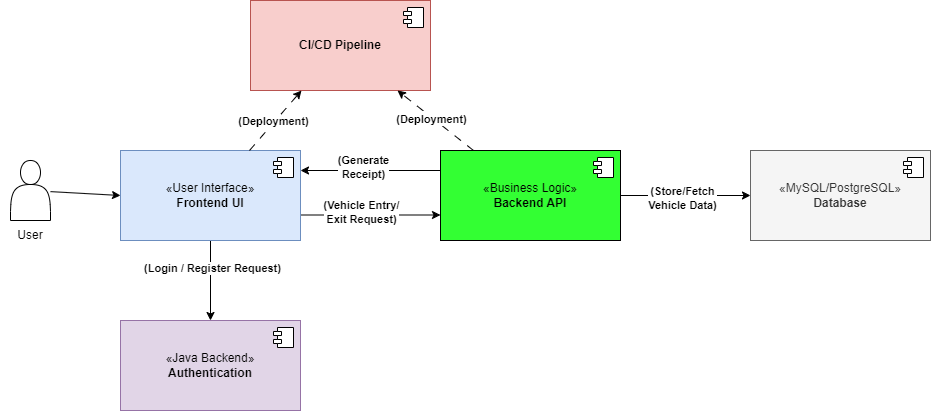

The diagram above was exported from draw.io. Its source (the exported page's mxGraphModel, read from the mxfile embedded in the PNG):
<mxGraphModel dx="1775" dy="491" grid="1" gridSize="10" guides="1" tooltips="1" connect="1" arrows="1" fold="1" page="1" pageScale="1" pageWidth="850" pageHeight="1100" math="0" shadow="0">
  <root>
    <mxCell id="0" />
    <mxCell id="1" parent="0" />
    <mxCell id="sirQHBZe7-W4T2fknsvg-24" style="edgeStyle=orthogonalEdgeStyle;rounded=0;orthogonalLoop=1;jettySize=auto;html=1;" edge="1" parent="1" source="sirQHBZe7-W4T2fknsvg-1" target="sirQHBZe7-W4T2fknsvg-10">
      <mxGeometry relative="1" as="geometry" />
    </mxCell>
    <mxCell id="sirQHBZe7-W4T2fknsvg-29" value="&lt;b&gt;(Login / Register Request)&lt;/b&gt;" style="edgeLabel;html=1;align=center;verticalAlign=middle;resizable=0;points=[];" vertex="1" connectable="0" parent="sirQHBZe7-W4T2fknsvg-24">
      <mxGeometry x="-0.3111" y="1" relative="1" as="geometry">
        <mxPoint as="offset" />
      </mxGeometry>
    </mxCell>
    <mxCell id="sirQHBZe7-W4T2fknsvg-28" style="edgeStyle=orthogonalEdgeStyle;rounded=0;orthogonalLoop=1;jettySize=auto;html=1;" edge="1" parent="1">
      <mxGeometry relative="1" as="geometry">
        <mxPoint x="-90" y="354.5" as="sourcePoint" />
        <mxPoint x="50" y="354.5" as="targetPoint" />
      </mxGeometry>
    </mxCell>
    <mxCell id="sirQHBZe7-W4T2fknsvg-33" value="&lt;b&gt;(Vehicle Entry/&lt;/b&gt;&lt;div&gt;&lt;b&gt;Exit Request)&lt;/b&gt;&lt;/div&gt;" style="edgeLabel;html=1;align=center;verticalAlign=middle;resizable=0;points=[];" vertex="1" connectable="0" parent="sirQHBZe7-W4T2fknsvg-28">
      <mxGeometry x="-0.1476" y="3" relative="1" as="geometry">
        <mxPoint as="offset" />
      </mxGeometry>
    </mxCell>
    <mxCell id="sirQHBZe7-W4T2fknsvg-1" value="«User Interface»&lt;br&gt;&lt;strong data-end=&quot;4812&quot; data-start=&quot;4797&quot;&gt;Frontend UI&lt;/strong&gt;" style="html=1;dropTarget=0;whiteSpace=wrap;fillColor=#dae8fc;strokeColor=#6c8ebf;" vertex="1" parent="1">
      <mxGeometry x="-270" y="290" width="180" height="90" as="geometry" />
    </mxCell>
    <mxCell id="sirQHBZe7-W4T2fknsvg-2" value="" style="shape=module;jettyWidth=8;jettyHeight=4;" vertex="1" parent="sirQHBZe7-W4T2fknsvg-1">
      <mxGeometry x="1" width="20" height="20" relative="1" as="geometry">
        <mxPoint x="-27" y="7" as="offset" />
      </mxGeometry>
    </mxCell>
    <mxCell id="sirQHBZe7-W4T2fknsvg-5" value="" style="group" vertex="1" connectable="0" parent="1">
      <mxGeometry x="-390" y="300" width="60" height="90" as="geometry" />
    </mxCell>
    <mxCell id="sirQHBZe7-W4T2fknsvg-3" value="" style="shape=actor;whiteSpace=wrap;html=1;" vertex="1" parent="sirQHBZe7-W4T2fknsvg-5">
      <mxGeometry x="10" width="40" height="60" as="geometry" />
    </mxCell>
    <mxCell id="sirQHBZe7-W4T2fknsvg-4" value="User" style="text;html=1;whiteSpace=wrap;strokeColor=none;fillColor=none;align=center;verticalAlign=middle;rounded=0;" vertex="1" parent="sirQHBZe7-W4T2fknsvg-5">
      <mxGeometry y="60" width="60" height="30" as="geometry" />
    </mxCell>
    <mxCell id="sirQHBZe7-W4T2fknsvg-35" style="edgeStyle=orthogonalEdgeStyle;rounded=0;orthogonalLoop=1;jettySize=auto;html=1;" edge="1" parent="1" source="sirQHBZe7-W4T2fknsvg-6" target="sirQHBZe7-W4T2fknsvg-8">
      <mxGeometry relative="1" as="geometry" />
    </mxCell>
    <mxCell id="sirQHBZe7-W4T2fknsvg-36" value="&lt;b&gt;(Store/Fetch&lt;/b&gt;&lt;div&gt;&lt;b&gt;Vehicle Data)&lt;/b&gt;&lt;/div&gt;" style="edgeLabel;html=1;align=center;verticalAlign=middle;resizable=0;points=[];" vertex="1" connectable="0" parent="sirQHBZe7-W4T2fknsvg-35">
      <mxGeometry x="-0.0667" y="-2" relative="1" as="geometry">
        <mxPoint as="offset" />
      </mxGeometry>
    </mxCell>
    <mxCell id="sirQHBZe7-W4T2fknsvg-37" style="edgeStyle=orthogonalEdgeStyle;rounded=0;orthogonalLoop=1;jettySize=auto;html=1;" edge="1" parent="1">
      <mxGeometry relative="1" as="geometry">
        <mxPoint x="50" y="310" as="sourcePoint" />
        <mxPoint x="-90" y="310" as="targetPoint" />
      </mxGeometry>
    </mxCell>
    <mxCell id="sirQHBZe7-W4T2fknsvg-41" value="&lt;b&gt;(Generate&lt;/b&gt;&lt;div&gt;&lt;b&gt;Receipt)&lt;/b&gt;&lt;/div&gt;" style="edgeLabel;html=1;align=center;verticalAlign=middle;resizable=0;points=[];" vertex="1" connectable="0" parent="sirQHBZe7-W4T2fknsvg-37">
      <mxGeometry x="0.1048" y="-4" relative="1" as="geometry">
        <mxPoint as="offset" />
      </mxGeometry>
    </mxCell>
    <mxCell id="sirQHBZe7-W4T2fknsvg-6" value="«Business Logic»&lt;br&gt;&lt;strong data-end=&quot;4812&quot; data-start=&quot;4797&quot;&gt;Backend API&lt;/strong&gt;" style="html=1;dropTarget=0;whiteSpace=wrap;fillColor=light-dark(#33FF33,#EDEDED);" vertex="1" parent="1">
      <mxGeometry x="50" y="290" width="180" height="90" as="geometry" />
    </mxCell>
    <mxCell id="sirQHBZe7-W4T2fknsvg-7" value="" style="shape=module;jettyWidth=8;jettyHeight=4;" vertex="1" parent="sirQHBZe7-W4T2fknsvg-6">
      <mxGeometry x="1" width="20" height="20" relative="1" as="geometry">
        <mxPoint x="-27" y="7" as="offset" />
      </mxGeometry>
    </mxCell>
    <mxCell id="sirQHBZe7-W4T2fknsvg-8" value="«MySQL/PostgreSQL»&lt;br&gt;&lt;strong data-end=&quot;4812&quot; data-start=&quot;4797&quot;&gt;Database&lt;/strong&gt;" style="html=1;dropTarget=0;whiteSpace=wrap;fillColor=#f5f5f5;fontColor=#333333;strokeColor=#666666;" vertex="1" parent="1">
      <mxGeometry x="360" y="290" width="180" height="90" as="geometry" />
    </mxCell>
    <mxCell id="sirQHBZe7-W4T2fknsvg-9" value="" style="shape=module;jettyWidth=8;jettyHeight=4;" vertex="1" parent="sirQHBZe7-W4T2fknsvg-8">
      <mxGeometry x="1" width="20" height="20" relative="1" as="geometry">
        <mxPoint x="-27" y="7" as="offset" />
      </mxGeometry>
    </mxCell>
    <mxCell id="sirQHBZe7-W4T2fknsvg-10" value="«Java Backend»&lt;br&gt;&lt;strong data-end=&quot;4812&quot; data-start=&quot;4797&quot;&gt;Authentication&lt;/strong&gt;" style="html=1;dropTarget=0;whiteSpace=wrap;fillColor=#e1d5e7;strokeColor=#9673a6;" vertex="1" parent="1">
      <mxGeometry x="-270" y="460" width="180" height="90" as="geometry" />
    </mxCell>
    <mxCell id="sirQHBZe7-W4T2fknsvg-11" value="" style="shape=module;jettyWidth=8;jettyHeight=4;" vertex="1" parent="sirQHBZe7-W4T2fknsvg-10">
      <mxGeometry x="1" width="20" height="20" relative="1" as="geometry">
        <mxPoint x="-27" y="7" as="offset" />
      </mxGeometry>
    </mxCell>
    <mxCell id="sirQHBZe7-W4T2fknsvg-18" value="&lt;strong data-end=&quot;4812&quot; data-start=&quot;4797&quot;&gt;CI/CD Pipeline&lt;/strong&gt;" style="html=1;dropTarget=0;whiteSpace=wrap;fillColor=#f8cecc;strokeColor=#b85450;" vertex="1" parent="1">
      <mxGeometry x="-140" y="140" width="180" height="90" as="geometry" />
    </mxCell>
    <mxCell id="sirQHBZe7-W4T2fknsvg-19" value="" style="shape=module;jettyWidth=8;jettyHeight=4;" vertex="1" parent="sirQHBZe7-W4T2fknsvg-18">
      <mxGeometry x="1" width="20" height="20" relative="1" as="geometry">
        <mxPoint x="-27" y="7" as="offset" />
      </mxGeometry>
    </mxCell>
    <mxCell id="sirQHBZe7-W4T2fknsvg-27" value="" style="endArrow=classic;html=1;rounded=0;entryX=0;entryY=0.5;entryDx=0;entryDy=0;" edge="1" parent="1" source="sirQHBZe7-W4T2fknsvg-3" target="sirQHBZe7-W4T2fknsvg-1">
      <mxGeometry width="50" height="50" relative="1" as="geometry">
        <mxPoint x="-80" y="360" as="sourcePoint" />
        <mxPoint x="-30" y="310" as="targetPoint" />
      </mxGeometry>
    </mxCell>
    <mxCell id="sirQHBZe7-W4T2fknsvg-39" value="" style="endArrow=classic;html=1;rounded=0;dashed=1;dashPattern=8 8;" edge="1" parent="1" source="sirQHBZe7-W4T2fknsvg-1" target="sirQHBZe7-W4T2fknsvg-18">
      <mxGeometry width="50" height="50" relative="1" as="geometry">
        <mxPoint x="-90" y="310" as="sourcePoint" />
        <mxPoint x="-40" y="260" as="targetPoint" />
      </mxGeometry>
    </mxCell>
    <mxCell id="sirQHBZe7-W4T2fknsvg-43" value="&lt;b&gt;(Deployment)&lt;/b&gt;" style="edgeLabel;html=1;align=center;verticalAlign=middle;resizable=0;points=[];" vertex="1" connectable="0" parent="sirQHBZe7-W4T2fknsvg-39">
      <mxGeometry x="-0.0448" y="2" relative="1" as="geometry">
        <mxPoint as="offset" />
      </mxGeometry>
    </mxCell>
    <mxCell id="sirQHBZe7-W4T2fknsvg-40" value="" style="endArrow=classic;html=1;rounded=0;dashed=1;dashPattern=8 8;" edge="1" parent="1" source="sirQHBZe7-W4T2fknsvg-6" target="sirQHBZe7-W4T2fknsvg-18">
      <mxGeometry width="50" height="50" relative="1" as="geometry">
        <mxPoint x="-90" y="310" as="sourcePoint" />
        <mxPoint x="-40" y="260" as="targetPoint" />
      </mxGeometry>
    </mxCell>
    <mxCell id="sirQHBZe7-W4T2fknsvg-44" value="&lt;b&gt;(Deployment)&lt;/b&gt;" style="edgeLabel;html=1;align=center;verticalAlign=middle;resizable=0;points=[];" vertex="1" connectable="0" parent="sirQHBZe7-W4T2fknsvg-40">
      <mxGeometry x="0.0916" y="1" relative="1" as="geometry">
        <mxPoint as="offset" />
      </mxGeometry>
    </mxCell>
  </root>
</mxGraphModel>